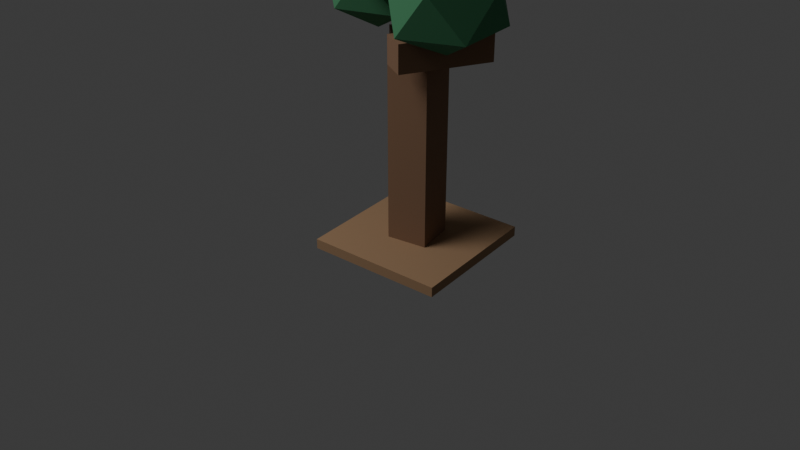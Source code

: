 # Source: tree_blocker_a.blend  (saved by Blender 5.1.30; exported with 4.5.12 LTS)
import bpy
from mathutils import Matrix  # noqa: F401  (used for matrix-valued properties, if any)

bpy.ops.wm.read_factory_settings(use_empty=True)
scene = bpy.context.scene
scene.name = 'Scene'

# ---- collections
col_collection = bpy.data.collections.new('Collection'); scene.collection.children.link(col_collection)

# ---- materials (node trees are filled in below, after node groups)
mat_mat_dirt_002 = bpy.data.materials.new('mat_dirt.002')
mat_mat_dirt_002.diffuse_color = (0.36, 0.22, 0.12, 1.0)
mat_mat_dead_wood = bpy.data.materials.new('mat_dead_wood')
mat_mat_dead_wood.diffuse_color = (0.25, 0.14, 0.08, 1.0)
mat_mat_dark_green_foliage = bpy.data.materials.new('mat_dark_green_foliage')
mat_mat_dark_green_foliage.diffuse_color = (0.06, 0.24, 0.11, 1.0)

# ---- material node trees
mat_mat_dirt_002.use_nodes = True; mat_mat_dirt_002.node_tree.nodes.clear()
_N = mat_mat_dirt_002.node_tree.nodes; _L = mat_mat_dirt_002.node_tree.links
n0 = _N.new('ShaderNodeBsdfPrincipled'); n0.name = 'Principled BSDF'; n0.location = (-200, 100)
n0.inputs[0].default_value = (0.36, 0.22, 0.12, 1.0)
n0.inputs[2].default_value = 0.92
n1 = _N.new('ShaderNodeOutputMaterial'); n1.name = 'Material Output'; n1.location = (200, 100)
_L.new(n0.outputs[0], n1.inputs[0])
n1.is_active_output = True
mat_mat_dead_wood.use_nodes = True; mat_mat_dead_wood.node_tree.nodes.clear()
_N = mat_mat_dead_wood.node_tree.nodes; _L = mat_mat_dead_wood.node_tree.links
n0 = _N.new('ShaderNodeBsdfPrincipled'); n0.name = 'Principled BSDF'; n0.location = (-200, 100)
n0.inputs[0].default_value = (0.25, 0.14, 0.08, 1.0)
n0.inputs[2].default_value = 0.92
n1 = _N.new('ShaderNodeOutputMaterial'); n1.name = 'Material Output'; n1.location = (200, 100)
_L.new(n0.outputs[0], n1.inputs[0])
n1.is_active_output = True
mat_mat_dark_green_foliage.use_nodes = True; mat_mat_dark_green_foliage.node_tree.nodes.clear()
_N = mat_mat_dark_green_foliage.node_tree.nodes; _L = mat_mat_dark_green_foliage.node_tree.links
n0 = _N.new('ShaderNodeBsdfPrincipled'); n0.name = 'Principled BSDF'; n0.location = (-200, 100)
n0.inputs[0].default_value = (0.06, 0.24, 0.11, 1.0)
n0.inputs[2].default_value = 0.92
n1 = _N.new('ShaderNodeOutputMaterial'); n1.name = 'Material Output'; n1.location = (200, 100)
_L.new(n0.outputs[0], n1.inputs[0])
n1.is_active_output = True

# ---- world
world_world = bpy.data.worlds.new('World'); scene.world = world_world
world_world.use_nodes = True; world_world.node_tree.nodes.clear()
_N = world_world.node_tree.nodes; _L = world_world.node_tree.links
n0 = _N.new('ShaderNodeOutputWorld'); n0.name = 'World Output'; n0.location = (200, 100)
n1 = _N.new('ShaderNodeBackground'); n1.name = 'Background'; n1.location = (-200, 100)
n1.inputs[0].default_value = (0.05088, 0.05088, 0.05088, 1.0)
_L.new(n1.outputs[0], n0.inputs[0])
n0.is_active_output = True
world_world.color = (0.05088, 0.05088, 0.05088)
world_world.sun_shadow_jitter_overblur = 0.0

# ---- cameras
cam_camera_003 = bpy.data.cameras.new('Camera.003')
cam_camera_003.lens = 45.0

# ---- lights
light_area_002 = bpy.data.lights.new('Area.002', 'AREA')
light_area_002.energy = 350.0
light_area_002.size = 4.0
light_area_002.size_y = 1.0

# ---- meshes
me_cube_010 = bpy.data.meshes.new('Cube.010')
me_cube_010.from_pydata([(-0.41, -0.41, -0.03), (-0.41, -0.41, 0.03), (-0.41, 0.41, -0.03), (-0.41, 0.41, 0.03), (0.41, -0.41, -0.03), (0.41, -0.41, 0.03), (0.41, 0.41, -0.03), (0.41, 0.41, 0.03)], [], [(0, 1, 3, 2), (2, 3, 7, 6), (6, 7, 5, 4), (4, 5, 1, 0), (2, 6, 4, 0), (7, 3, 1, 5)])
_uv = me_cube_010.uv_layers.new(name='UVMap')
_uv.uv.foreach_set('vector', [0.375, 0.0, 0.625, 0.0, 0.625, 0.25, 0.375, 0.25, 0.375, 0.25, 0.625, 0.25, 0.625, 0.5, 0.375, 0.5, 0.375, 0.5, 0.625, 0.5, 0.625, 0.75, 0.375, 0.75, 0.375, 0.75, 0.625, 0.75, 0.625, 1.0, 0.375, 1.0, 0.125, 0.5, 0.375, 0.5, 0.375, 0.75, 0.125, 0.75, 0.625, 0.5, 0.875, 0.5, 0.875, 0.75, 0.625, 0.75])
me_cube_010.materials.append(mat_mat_dirt_002)
me_cube_010.update()
me_cube_011 = bpy.data.meshes.new('Cube.011')
me_cube_011.from_pydata([(-0.12, -0.12, -0.59), (-0.12, -0.12, 0.59), (-0.12, 0.12, -0.59), (-0.12, 0.12, 0.59), (0.12, -0.12, -0.59), (0.12, -0.12, 0.59), (0.12, 0.12, -0.59), (0.12, 0.12, 0.59)], [], [(0, 1, 3, 2), (2, 3, 7, 6), (6, 7, 5, 4), (4, 5, 1, 0), (2, 6, 4, 0), (7, 3, 1, 5)])
_uv = me_cube_011.uv_layers.new(name='UVMap')
_uv.uv.foreach_set('vector', [0.375, 0.0, 0.625, 0.0, 0.625, 0.25, 0.375, 0.25, 0.375, 0.25, 0.625, 0.25, 0.625, 0.5, 0.375, 0.5, 0.375, 0.5, 0.625, 0.5, 0.625, 0.75, 0.375, 0.75, 0.375, 0.75, 0.625, 0.75, 0.625, 1.0, 0.375, 1.0, 0.125, 0.5, 0.375, 0.5, 0.375, 0.75, 0.125, 0.75, 0.625, 0.5, 0.875, 0.5, 0.875, 0.75, 0.625, 0.75])
me_cube_011.materials.append(mat_mat_dead_wood)
me_cube_011.update()
me_cube_012 = bpy.data.meshes.new('Cube.012')
me_cube_012.from_pydata([(-0.08, -0.26, -0.08), (-0.08, -0.26, 0.08), (-0.08, 0.26, -0.08), (-0.08, 0.26, 0.08), (0.08, -0.26, -0.08), (0.08, -0.26, 0.08), (0.08, 0.26, -0.08), (0.08, 0.26, 0.08)], [], [(0, 1, 3, 2), (2, 3, 7, 6), (6, 7, 5, 4), (4, 5, 1, 0), (2, 6, 4, 0), (7, 3, 1, 5)])
_uv = me_cube_012.uv_layers.new(name='UVMap')
_uv.uv.foreach_set('vector', [0.375, 0.0, 0.625, 0.0, 0.625, 0.25, 0.375, 0.25, 0.375, 0.25, 0.625, 0.25, 0.625, 0.5, 0.375, 0.5, 0.375, 0.5, 0.625, 0.5, 0.625, 0.75, 0.375, 0.75, 0.375, 0.75, 0.625, 0.75, 0.625, 1.0, 0.375, 1.0, 0.125, 0.5, 0.375, 0.5, 0.375, 0.75, 0.125, 0.75, 0.625, 0.5, 0.875, 0.5, 0.875, 0.75, 0.625, 0.75])
me_cube_012.materials.append(mat_mat_dead_wood)
me_cube_012.update()
me_cube_013 = bpy.data.meshes.new('Cube.013')
me_cube_013.from_pydata([(-0.07, -0.22, -0.07), (-0.07, -0.22, 0.07), (-0.07, 0.22, -0.07), (-0.07, 0.22, 0.07), (0.07, -0.22, -0.07), (0.07, -0.22, 0.07), (0.07, 0.22, -0.07), (0.07, 0.22, 0.07)], [], [(0, 1, 3, 2), (2, 3, 7, 6), (6, 7, 5, 4), (4, 5, 1, 0), (2, 6, 4, 0), (7, 3, 1, 5)])
_uv = me_cube_013.uv_layers.new(name='UVMap')
_uv.uv.foreach_set('vector', [0.375, 0.0, 0.625, 0.0, 0.625, 0.25, 0.375, 0.25, 0.375, 0.25, 0.625, 0.25, 0.625, 0.5, 0.375, 0.5, 0.375, 0.5, 0.625, 0.5, 0.625, 0.75, 0.375, 0.75, 0.375, 0.75, 0.625, 0.75, 0.625, 1.0, 0.375, 1.0, 0.125, 0.5, 0.375, 0.5, 0.375, 0.75, 0.125, 0.75, 0.625, 0.5, 0.875, 0.5, 0.875, 0.75, 0.625, 0.75])
me_cube_013.materials.append(mat_mat_dead_wood)
me_cube_013.update()
me_icosphere = bpy.data.meshes.new('Icosphere')
me_icosphere.from_pydata([(0.0, 0.0, -0.39), (0.3618, -0.2418, -0.1744), (-0.1382, -0.3913, -0.1744), (-0.4472, 0.0, -0.1744), (-0.1382, 0.3913, -0.1744), (0.3618, 0.2418, -0.1744), (0.1382, -0.3913, 0.1744), (-0.3618, -0.2418, 0.1744), (-0.3618, 0.2418, 0.1744), (0.1382, 0.3913, 0.1744), (0.4472, 0.0, 0.1744), (0.0, 0.0, 0.39)], [], [(0, 1, 2), (1, 0, 5), (0, 2, 3), (0, 3, 4), (0, 4, 5), (1, 5, 10), (2, 1, 6), (3, 2, 7), (4, 3, 8), (5, 4, 9), (1, 10, 6), (2, 6, 7), (3, 7, 8), (4, 8, 9), (5, 9, 10), (6, 10, 11), (7, 6, 11), (8, 7, 11), (9, 8, 11), (10, 9, 11)])
_uv = me_icosphere.uv_layers.new(name='UVMap')
_uv.uv.foreach_set('vector', [0.1818, 0.0, 0.2727, 0.1575, 0.09091, 0.1575, 0.2727, 0.1575, 0.3636, 0.0, 0.4545, 0.1575, 0.9091, 0.0, 1.0, 0.1575, 0.8182, 0.1575, 0.7273, 0.0, 0.8182, 0.1575, 0.6364, 0.1575, 0.5455, 0.0, 0.6364, 0.1575, 0.4545, 0.1575, 0.2727, 0.1575, 0.4545, 0.1575, 0.3636, 0.3149, 0.09091, 0.1575, 0.2727, 0.1575, 0.1818, 0.3149, 0.8182, 0.1575, 1.0, 0.1575, 0.9091, 0.3149, 0.6364, 0.1575, 0.8182, 0.1575, 0.7273, 0.3149, 0.4545, 0.1575, 0.6364, 0.1575, 0.5455, 0.3149, 0.2727, 0.1575, 0.3636, 0.3149, 0.1818, 0.3149, 0.09091, 0.1575, 0.1818, 0.3149, 0.0, 0.3149, 0.8182, 0.1575, 0.9091, 0.3149, 0.7273, 0.3149, 0.6364, 0.1575, 0.7273, 0.3149, 0.5455, 0.3149, 0.4545, 0.1575, 0.5455, 0.3149, 0.3636, 0.3149, 0.1818, 0.3149, 0.3636, 0.3149, 0.2727, 0.4724, 0.0, 0.3149, 0.1818, 0.3149, 0.09091, 0.4724, 0.7273, 0.3149, 0.9091, 0.3149, 0.8182, 0.4724, 0.5455, 0.3149, 0.7273, 0.3149, 0.6364, 0.4724, 0.3636, 0.3149, 0.5455, 0.3149, 0.4545, 0.4724])
me_icosphere.materials.append(mat_mat_dark_green_foliage)
me_icosphere.update()
me_icosphere_001 = bpy.data.meshes.new('Icosphere.001')
me_icosphere_001.from_pydata([(0.0, 0.0, -0.2652), (0.246, -0.1537, -0.1186), (-0.09397, -0.2487, -0.1186), (-0.3041, 0.0, -0.1186), (-0.09397, 0.2487, -0.1186), (0.246, 0.1537, -0.1186), (0.09397, -0.2487, 0.1186), (-0.246, -0.1537, 0.1186), (-0.246, 0.1537, 0.1186), (0.09397, 0.2487, 0.1186), (0.3041, 0.0, 0.1186), (0.0, 0.0, 0.2652)], [], [(0, 1, 2), (1, 0, 5), (0, 2, 3), (0, 3, 4), (0, 4, 5), (1, 5, 10), (2, 1, 6), (3, 2, 7), (4, 3, 8), (5, 4, 9), (1, 10, 6), (2, 6, 7), (3, 7, 8), (4, 8, 9), (5, 9, 10), (6, 10, 11), (7, 6, 11), (8, 7, 11), (9, 8, 11), (10, 9, 11)])
_uv = me_icosphere_001.uv_layers.new(name='UVMap')
_uv.uv.foreach_set('vector', [0.1818, 0.0, 0.2727, 0.1575, 0.09091, 0.1575, 0.2727, 0.1575, 0.3636, 0.0, 0.4545, 0.1575, 0.9091, 0.0, 1.0, 0.1575, 0.8182, 0.1575, 0.7273, 0.0, 0.8182, 0.1575, 0.6364, 0.1575, 0.5455, 0.0, 0.6364, 0.1575, 0.4545, 0.1575, 0.2727, 0.1575, 0.4545, 0.1575, 0.3636, 0.3149, 0.09091, 0.1575, 0.2727, 0.1575, 0.1818, 0.3149, 0.8182, 0.1575, 1.0, 0.1575, 0.9091, 0.3149, 0.6364, 0.1575, 0.8182, 0.1575, 0.7273, 0.3149, 0.4545, 0.1575, 0.6364, 0.1575, 0.5455, 0.3149, 0.2727, 0.1575, 0.3636, 0.3149, 0.1818, 0.3149, 0.09091, 0.1575, 0.1818, 0.3149, 0.0, 0.3149, 0.8182, 0.1575, 0.9091, 0.3149, 0.7273, 0.3149, 0.6364, 0.1575, 0.7273, 0.3149, 0.5455, 0.3149, 0.4545, 0.1575, 0.5455, 0.3149, 0.3636, 0.3149, 0.1818, 0.3149, 0.3636, 0.3149, 0.2727, 0.4724, 0.0, 0.3149, 0.1818, 0.3149, 0.09091, 0.4724, 0.7273, 0.3149, 0.9091, 0.3149, 0.8182, 0.4724, 0.5455, 0.3149, 0.7273, 0.3149, 0.6364, 0.4724, 0.3636, 0.3149, 0.5455, 0.3149, 0.4545, 0.4724])
me_icosphere_001.materials.append(mat_mat_dark_green_foliage)
me_icosphere_001.update()
me_icosphere_002 = bpy.data.meshes.new('Icosphere.002')
me_icosphere_002.from_pydata([(0.0, 0.0, -0.2736), (0.2397, -0.1893, -0.1224), (-0.09154, -0.3062, -0.1224), (-0.2962, 0.0, -0.1224), (-0.09154, 0.3062, -0.1224), (0.2397, 0.1893, -0.1224), (0.09154, -0.3062, 0.1224), (-0.2397, -0.1893, 0.1224), (-0.2397, 0.1893, 0.1224), (0.09154, 0.3062, 0.1224), (0.2962, 0.0, 0.1224), (0.0, 0.0, 0.2736)], [], [(0, 1, 2), (1, 0, 5), (0, 2, 3), (0, 3, 4), (0, 4, 5), (1, 5, 10), (2, 1, 6), (3, 2, 7), (4, 3, 8), (5, 4, 9), (1, 10, 6), (2, 6, 7), (3, 7, 8), (4, 8, 9), (5, 9, 10), (6, 10, 11), (7, 6, 11), (8, 7, 11), (9, 8, 11), (10, 9, 11)])
_uv = me_icosphere_002.uv_layers.new(name='UVMap')
_uv.uv.foreach_set('vector', [0.1818, 0.0, 0.2727, 0.1575, 0.09091, 0.1575, 0.2727, 0.1575, 0.3636, 0.0, 0.4545, 0.1575, 0.9091, 0.0, 1.0, 0.1575, 0.8182, 0.1575, 0.7273, 0.0, 0.8182, 0.1575, 0.6364, 0.1575, 0.5455, 0.0, 0.6364, 0.1575, 0.4545, 0.1575, 0.2727, 0.1575, 0.4545, 0.1575, 0.3636, 0.3149, 0.09091, 0.1575, 0.2727, 0.1575, 0.1818, 0.3149, 0.8182, 0.1575, 1.0, 0.1575, 0.9091, 0.3149, 0.6364, 0.1575, 0.8182, 0.1575, 0.7273, 0.3149, 0.4545, 0.1575, 0.6364, 0.1575, 0.5455, 0.3149, 0.2727, 0.1575, 0.3636, 0.3149, 0.1818, 0.3149, 0.09091, 0.1575, 0.1818, 0.3149, 0.0, 0.3149, 0.8182, 0.1575, 0.9091, 0.3149, 0.7273, 0.3149, 0.6364, 0.1575, 0.7273, 0.3149, 0.5455, 0.3149, 0.4545, 0.1575, 0.5455, 0.3149, 0.3636, 0.3149, 0.1818, 0.3149, 0.3636, 0.3149, 0.2727, 0.4724, 0.0, 0.3149, 0.1818, 0.3149, 0.09091, 0.4724, 0.7273, 0.3149, 0.9091, 0.3149, 0.8182, 0.4724, 0.5455, 0.3149, 0.7273, 0.3149, 0.6364, 0.4724, 0.3636, 0.3149, 0.5455, 0.3149, 0.4545, 0.4724])
me_icosphere_002.materials.append(mat_mat_dark_green_foliage)
me_icosphere_002.update()
me_icosphere_003 = bpy.data.meshes.new('Icosphere.003')
me_icosphere_003.from_pydata([(0.0, 0.0, -0.2624), (0.2084, -0.148, -0.1173), (-0.0796, -0.2395, -0.1173), (-0.2576, 0.0, -0.1173), (-0.0796, 0.2395, -0.1173), (0.2084, 0.148, -0.1173), (0.0796, -0.2395, 0.1173), (-0.2084, -0.148, 0.1173), (-0.2084, 0.148, 0.1173), (0.0796, 0.2395, 0.1173), (0.2576, 0.0, 0.1173), (0.0, 0.0, 0.2624)], [], [(0, 1, 2), (1, 0, 5), (0, 2, 3), (0, 3, 4), (0, 4, 5), (1, 5, 10), (2, 1, 6), (3, 2, 7), (4, 3, 8), (5, 4, 9), (1, 10, 6), (2, 6, 7), (3, 7, 8), (4, 8, 9), (5, 9, 10), (6, 10, 11), (7, 6, 11), (8, 7, 11), (9, 8, 11), (10, 9, 11)])
_uv = me_icosphere_003.uv_layers.new(name='UVMap')
_uv.uv.foreach_set('vector', [0.1818, 0.0, 0.2727, 0.1575, 0.09091, 0.1575, 0.2727, 0.1575, 0.3636, 0.0, 0.4545, 0.1575, 0.9091, 0.0, 1.0, 0.1575, 0.8182, 0.1575, 0.7273, 0.0, 0.8182, 0.1575, 0.6364, 0.1575, 0.5455, 0.0, 0.6364, 0.1575, 0.4545, 0.1575, 0.2727, 0.1575, 0.4545, 0.1575, 0.3636, 0.3149, 0.09091, 0.1575, 0.2727, 0.1575, 0.1818, 0.3149, 0.8182, 0.1575, 1.0, 0.1575, 0.9091, 0.3149, 0.6364, 0.1575, 0.8182, 0.1575, 0.7273, 0.3149, 0.4545, 0.1575, 0.6364, 0.1575, 0.5455, 0.3149, 0.2727, 0.1575, 0.3636, 0.3149, 0.1818, 0.3149, 0.09091, 0.1575, 0.1818, 0.3149, 0.0, 0.3149, 0.8182, 0.1575, 0.9091, 0.3149, 0.7273, 0.3149, 0.6364, 0.1575, 0.7273, 0.3149, 0.5455, 0.3149, 0.4545, 0.1575, 0.5455, 0.3149, 0.3636, 0.3149, 0.1818, 0.3149, 0.3636, 0.3149, 0.2727, 0.4724, 0.0, 0.3149, 0.1818, 0.3149, 0.09091, 0.4724, 0.7273, 0.3149, 0.9091, 0.3149, 0.8182, 0.4724, 0.5455, 0.3149, 0.7273, 0.3149, 0.6364, 0.4724, 0.3636, 0.3149, 0.5455, 0.3149, 0.4545, 0.4724])
me_icosphere_003.materials.append(mat_mat_dark_green_foliage)
me_icosphere_003.update()

# ---- objects
ob_tree_footprint_base = bpy.data.objects.new('tree_footprint_base', me_cube_010)
ob_tree_dead_wood_trunk = bpy.data.objects.new('tree_dead_wood_trunk', me_cube_011)
ob_tree_dead_wood_branch_a = bpy.data.objects.new('tree_dead_wood_branch_a', me_cube_012)
ob_tree_dead_wood_branch_b = bpy.data.objects.new('tree_dead_wood_branch_b', me_cube_013)
ob_tree_foliage_lump_main = bpy.data.objects.new('tree_foliage_lump_main', me_icosphere)
ob_tree_foliage_lump_left = bpy.data.objects.new('tree_foliage_lump_left', me_icosphere_001)
ob_tree_foliage_lump_right = bpy.data.objects.new('tree_foliage_lump_right', me_icosphere_002)
ob_tree_foliage_lump_top = bpy.data.objects.new('tree_foliage_lump_top', me_icosphere_003)
ob_preview_area_light = bpy.data.objects.new('preview_area_light', light_area_002)
ob_preview_camera_rts_oblique = bpy.data.objects.new('preview_camera_rts_oblique', cam_camera_003)
ob_tree_blocker_a_origin_center_ground = bpy.data.objects.new('tree_blocker_a_origin_center_ground', None)

# ---- transforms, parenting, visibility, modifiers, constraints
ob_tree_footprint_base.location = (0.0, 0.0, 0.03)
ob_tree_dead_wood_trunk.location = (0.0, 0.0, 0.62)
ob_tree_dead_wood_trunk.rotation_euler = (0.0, 0.0, 0.12)
ob_tree_dead_wood_branch_a.location = (0.2, -0.08, 1.25)
ob_tree_dead_wood_branch_a.rotation_euler = (0.0, 0.0, -0.55)
ob_tree_dead_wood_branch_b.location = (-0.18, 0.12, 1.1)
ob_tree_dead_wood_branch_b.rotation_euler = (0.0, 0.0, 0.76)
ob_tree_foliage_lump_main.location = (0.0, 0.0, 1.78)
ob_tree_foliage_lump_left.location = (-0.32, 0.06, 1.48)
ob_tree_foliage_lump_right.location = (0.28, -0.14, 1.52)
ob_tree_foliage_lump_top.location = (0.06, 0.04, 2.12)
ob_preview_area_light.location = (-3.0, -4.0, 6.0)
ob_preview_camera_rts_oblique.location = (3.0, -4.0, 3.0)
ob_preview_camera_rts_oblique.rotation_euler = (1.047, 0.0, 0.6632)
ob_tree_blocker_a_origin_center_ground.location = (0.0, 0.0, 0.0)
ob_tree_blocker_a_origin_center_ground.empty_display_size = 0.3

# ---- collection membership
col_collection.objects.link(ob_tree_footprint_base)
col_collection.objects.link(ob_tree_dead_wood_trunk)
col_collection.objects.link(ob_tree_dead_wood_branch_a)
col_collection.objects.link(ob_tree_dead_wood_branch_b)
col_collection.objects.link(ob_tree_foliage_lump_main)
col_collection.objects.link(ob_tree_foliage_lump_left)
col_collection.objects.link(ob_tree_foliage_lump_right)
col_collection.objects.link(ob_tree_foliage_lump_top)
col_collection.objects.link(ob_preview_area_light)
col_collection.objects.link(ob_preview_camera_rts_oblique)
col_collection.objects.link(ob_tree_blocker_a_origin_center_ground)

# ---- scene / render settings (as saved in the file)
scene.camera = ob_preview_camera_rts_oblique
scene.frame_start = 1; scene.frame_end = 250; scene.frame_set(1)
scene.render.engine = 'BLENDER_EEVEE_NEXT'
scene.render.bake_bias = 0.0
scene.render.bake_samples = 0
scene.cycles.sampling_pattern = 'TABULATED_SOBOL'
scene.eevee.use_volume_custom_range = False
bpy.context.view_layer.update()
